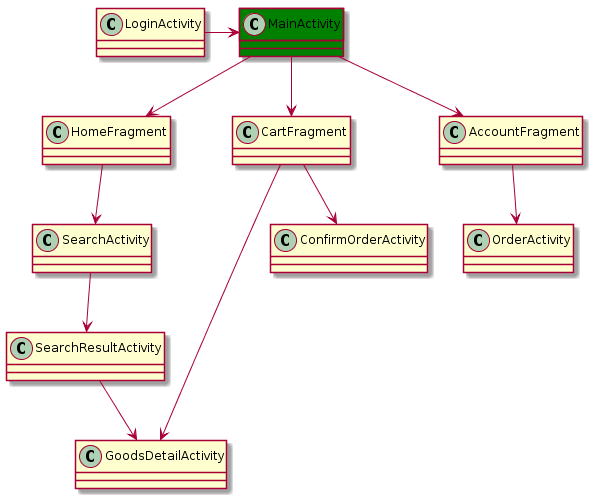

The diagram above was rendered by PlantUML. Its source (embedded in the PNG):
@startuml

class LoginActivity
class MainActivity #green


LoginActivity -> MainActivity

MainActivity --> HomeFragment
MainActivity --> CartFragment
MainActivity --> AccountFragment

HomeFragment --> SearchActivity
SearchActivity --> SearchResultActivity
SearchResultActivity --> GoodsDetailActivity

CartFragment --> ConfirmOrderActivity
CartFragment --> GoodsDetailActivity

AccountFragment --> OrderActivity

@enduml